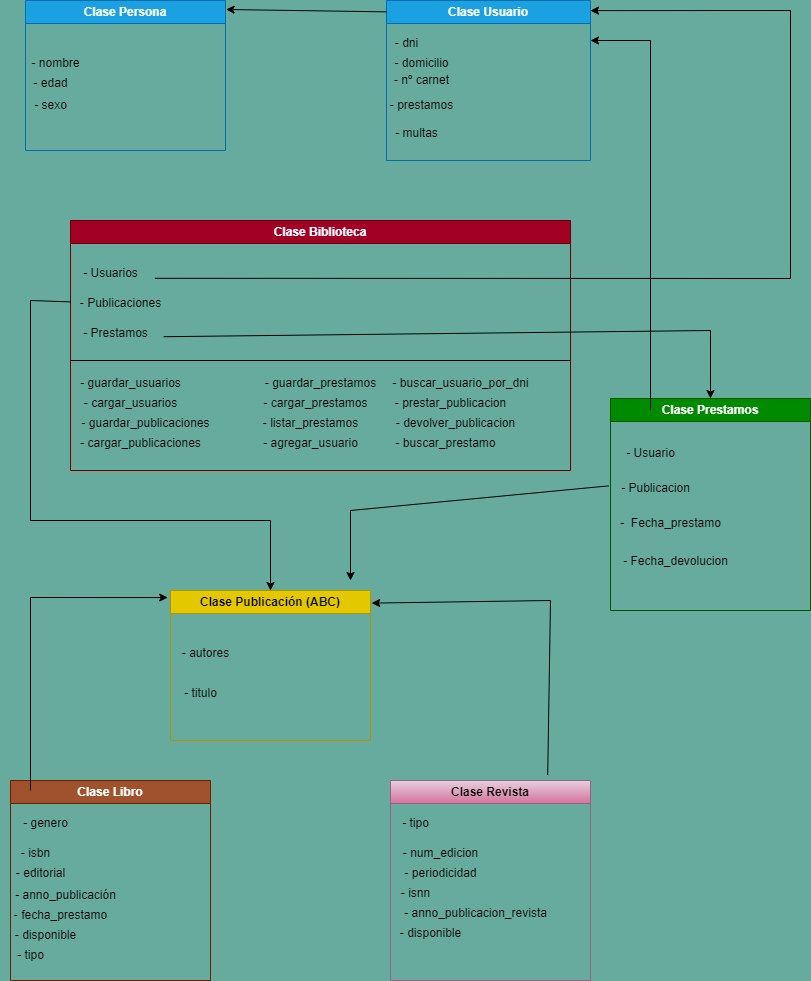

The diagram above was exported from draw.io. Its source (the exported page's mxGraphModel, read from the mxfile embedded in the PNG):
<mxGraphModel dx="1050" dy="541" grid="1" gridSize="10" guides="1" tooltips="1" connect="1" arrows="0" fold="1" page="1" pageScale="1" pageWidth="827" pageHeight="1169" background="#67AB9F" math="0" shadow="0">
  <root>
    <mxCell id="0" />
    <mxCell id="1" parent="0" />
    <mxCell id="XoyixVXHN-xRBG8E5fDF-1" value="Clase Persona" style="swimlane;whiteSpace=wrap;html=1;fillColor=#1ba1e2;fontColor=#ffffff;strokeColor=#006EAF;" vertex="1" parent="1">
      <mxGeometry x="35" y="80" width="200" height="150" as="geometry" />
    </mxCell>
    <mxCell id="XoyixVXHN-xRBG8E5fDF-6" value="- sexo" style="text;html=1;align=center;verticalAlign=middle;resizable=0;points=[];autosize=1;strokeColor=none;fillColor=none;" vertex="1" parent="XoyixVXHN-xRBG8E5fDF-1">
      <mxGeometry x="-5" y="90" width="60" height="30" as="geometry" />
    </mxCell>
    <mxCell id="XoyixVXHN-xRBG8E5fDF-3" value="- edad" style="text;html=1;align=center;verticalAlign=middle;resizable=0;points=[];autosize=1;strokeColor=none;fillColor=none;" vertex="1" parent="XoyixVXHN-xRBG8E5fDF-1">
      <mxGeometry x="-5" y="68" width="60" height="30" as="geometry" />
    </mxCell>
    <mxCell id="XoyixVXHN-xRBG8E5fDF-2" value="- nombre" style="text;html=1;align=center;verticalAlign=middle;resizable=0;points=[];autosize=1;strokeColor=none;fillColor=none;" vertex="1" parent="1">
      <mxGeometry x="30" y="128" width="70" height="30" as="geometry" />
    </mxCell>
    <mxCell id="XoyixVXHN-xRBG8E5fDF-7" value="Clase Usuario" style="swimlane;whiteSpace=wrap;html=1;fillColor=#1ba1e2;fontColor=#ffffff;strokeColor=#006EAF;" vertex="1" parent="1">
      <mxGeometry x="396" y="80" width="204" height="160" as="geometry" />
    </mxCell>
    <mxCell id="XoyixVXHN-xRBG8E5fDF-9" value="- dni" style="text;html=1;align=center;verticalAlign=middle;resizable=0;points=[];autosize=1;strokeColor=none;fillColor=none;" vertex="1" parent="XoyixVXHN-xRBG8E5fDF-7">
      <mxGeometry x="-5" y="28" width="50" height="30" as="geometry" />
    </mxCell>
    <mxCell id="XoyixVXHN-xRBG8E5fDF-10" value="- domicilio" style="text;html=1;align=center;verticalAlign=middle;resizable=0;points=[];autosize=1;strokeColor=none;fillColor=none;" vertex="1" parent="XoyixVXHN-xRBG8E5fDF-7">
      <mxGeometry x="-5" y="48" width="80" height="30" as="geometry" />
    </mxCell>
    <mxCell id="XoyixVXHN-xRBG8E5fDF-12" value="- prestamos" style="text;html=1;align=center;verticalAlign=middle;resizable=0;points=[];autosize=1;strokeColor=none;fillColor=none;" vertex="1" parent="XoyixVXHN-xRBG8E5fDF-7">
      <mxGeometry x="-10" y="90" width="90" height="30" as="geometry" />
    </mxCell>
    <mxCell id="XoyixVXHN-xRBG8E5fDF-11" value="- nº carnet" style="text;html=1;align=center;verticalAlign=middle;resizable=0;points=[];autosize=1;strokeColor=none;fillColor=none;" vertex="1" parent="XoyixVXHN-xRBG8E5fDF-7">
      <mxGeometry x="-5" y="65" width="80" height="30" as="geometry" />
    </mxCell>
    <mxCell id="XoyixVXHN-xRBG8E5fDF-8" value="" style="endArrow=classic;html=1;rounded=0;exitX=0;exitY=0.071;exitDx=0;exitDy=0;exitPerimeter=0;entryX=1.003;entryY=0.06;entryDx=0;entryDy=0;entryPerimeter=0;" edge="1" parent="1" source="XoyixVXHN-xRBG8E5fDF-7" target="XoyixVXHN-xRBG8E5fDF-1">
      <mxGeometry width="50" height="50" relative="1" as="geometry">
        <mxPoint x="295" y="50" as="sourcePoint" />
        <mxPoint x="235" y="100" as="targetPoint" />
      </mxGeometry>
    </mxCell>
    <mxCell id="XoyixVXHN-xRBG8E5fDF-13" value="- multas" style="text;html=1;align=center;verticalAlign=middle;resizable=0;points=[];autosize=1;strokeColor=none;fillColor=none;" vertex="1" parent="1">
      <mxGeometry x="391" y="198" width="70" height="30" as="geometry" />
    </mxCell>
    <mxCell id="XoyixVXHN-xRBG8E5fDF-18" value="Clase Publicación (ABC)" style="swimlane;whiteSpace=wrap;html=1;fillColor=#e3c800;fontColor=#000000;strokeColor=#B09500;" vertex="1" parent="1">
      <mxGeometry x="180" y="670" width="200" height="150" as="geometry" />
    </mxCell>
    <mxCell id="XoyixVXHN-xRBG8E5fDF-19" value="- autores" style="text;html=1;align=center;verticalAlign=middle;resizable=0;points=[];autosize=1;strokeColor=none;fillColor=none;" vertex="1" parent="XoyixVXHN-xRBG8E5fDF-18">
      <mxGeometry y="48" width="70" height="30" as="geometry" />
    </mxCell>
    <mxCell id="XoyixVXHN-xRBG8E5fDF-20" value="- titulo" style="text;html=1;align=center;verticalAlign=middle;resizable=0;points=[];autosize=1;strokeColor=none;fillColor=none;" vertex="1" parent="1">
      <mxGeometry x="180" y="758" width="60" height="30" as="geometry" />
    </mxCell>
    <mxCell id="XoyixVXHN-xRBG8E5fDF-21" value="Clase Libro" style="swimlane;whiteSpace=wrap;html=1;fillColor=#a0522d;fontColor=#ffffff;strokeColor=#6D1F00;" vertex="1" parent="1">
      <mxGeometry x="20" y="860" width="200" height="200" as="geometry" />
    </mxCell>
    <mxCell id="XoyixVXHN-xRBG8E5fDF-25" value="- editorial" style="text;html=1;align=center;verticalAlign=middle;resizable=0;points=[];autosize=1;strokeColor=none;fillColor=none;" vertex="1" parent="XoyixVXHN-xRBG8E5fDF-21">
      <mxGeometry x="-5" y="78" width="70" height="30" as="geometry" />
    </mxCell>
    <mxCell id="XoyixVXHN-xRBG8E5fDF-24" value="- isbn" style="text;html=1;align=center;verticalAlign=middle;resizable=0;points=[];autosize=1;strokeColor=none;fillColor=none;" vertex="1" parent="XoyixVXHN-xRBG8E5fDF-21">
      <mxGeometry y="58" width="50" height="30" as="geometry" />
    </mxCell>
    <mxCell id="XoyixVXHN-xRBG8E5fDF-28" value="- anno_publicación" style="text;html=1;align=center;verticalAlign=middle;resizable=0;points=[];autosize=1;strokeColor=none;fillColor=none;" vertex="1" parent="XoyixVXHN-xRBG8E5fDF-21">
      <mxGeometry x="-5" y="100" width="120" height="30" as="geometry" />
    </mxCell>
    <mxCell id="XoyixVXHN-xRBG8E5fDF-29" value="- fecha_prestamo" style="text;html=1;align=center;verticalAlign=middle;resizable=0;points=[];autosize=1;strokeColor=none;fillColor=none;" vertex="1" parent="XoyixVXHN-xRBG8E5fDF-21">
      <mxGeometry x="-10" y="120" width="120" height="30" as="geometry" />
    </mxCell>
    <mxCell id="XoyixVXHN-xRBG8E5fDF-30" value="- disponible" style="text;html=1;align=center;verticalAlign=middle;resizable=0;points=[];autosize=1;strokeColor=none;fillColor=none;" vertex="1" parent="XoyixVXHN-xRBG8E5fDF-21">
      <mxGeometry x="-5" y="140" width="80" height="30" as="geometry" />
    </mxCell>
    <mxCell id="XoyixVXHN-xRBG8E5fDF-31" value="- tipo" style="text;html=1;align=center;verticalAlign=middle;resizable=0;points=[];autosize=1;strokeColor=none;fillColor=none;" vertex="1" parent="XoyixVXHN-xRBG8E5fDF-21">
      <mxGeometry x="-5" y="160" width="50" height="30" as="geometry" />
    </mxCell>
    <mxCell id="XoyixVXHN-xRBG8E5fDF-23" value="- genero" style="text;html=1;align=center;verticalAlign=middle;resizable=0;points=[];autosize=1;strokeColor=none;fillColor=none;" vertex="1" parent="XoyixVXHN-xRBG8E5fDF-21">
      <mxGeometry y="28" width="70" height="30" as="geometry" />
    </mxCell>
    <mxCell id="XoyixVXHN-xRBG8E5fDF-22" value="Clase Revista" style="swimlane;whiteSpace=wrap;html=1;fillColor=#e6d0de;gradientColor=#d5739d;strokeColor=#996185;" vertex="1" parent="1">
      <mxGeometry x="400" y="860" width="200" height="200" as="geometry" />
    </mxCell>
    <mxCell id="XoyixVXHN-xRBG8E5fDF-33" value="- tipo" style="text;html=1;align=center;verticalAlign=middle;resizable=0;points=[];autosize=1;strokeColor=none;fillColor=none;" vertex="1" parent="XoyixVXHN-xRBG8E5fDF-22">
      <mxGeometry y="28" width="50" height="30" as="geometry" />
    </mxCell>
    <mxCell id="XoyixVXHN-xRBG8E5fDF-34" value="- num_edicion" style="text;html=1;align=center;verticalAlign=middle;resizable=0;points=[];autosize=1;strokeColor=none;fillColor=none;" vertex="1" parent="XoyixVXHN-xRBG8E5fDF-22">
      <mxGeometry y="58" width="100" height="30" as="geometry" />
    </mxCell>
    <mxCell id="XoyixVXHN-xRBG8E5fDF-35" value="- periodicidad" style="text;html=1;align=center;verticalAlign=middle;resizable=0;points=[];autosize=1;strokeColor=none;fillColor=none;" vertex="1" parent="XoyixVXHN-xRBG8E5fDF-22">
      <mxGeometry y="78" width="100" height="30" as="geometry" />
    </mxCell>
    <mxCell id="XoyixVXHN-xRBG8E5fDF-36" value="- isnn" style="text;html=1;align=center;verticalAlign=middle;resizable=0;points=[];autosize=1;strokeColor=none;fillColor=none;" vertex="1" parent="XoyixVXHN-xRBG8E5fDF-22">
      <mxGeometry y="98" width="50" height="30" as="geometry" />
    </mxCell>
    <mxCell id="XoyixVXHN-xRBG8E5fDF-37" value="- anno_publicacion_revista" style="text;html=1;align=center;verticalAlign=middle;resizable=0;points=[];autosize=1;strokeColor=none;fillColor=none;" vertex="1" parent="XoyixVXHN-xRBG8E5fDF-22">
      <mxGeometry y="118" width="170" height="30" as="geometry" />
    </mxCell>
    <mxCell id="XoyixVXHN-xRBG8E5fDF-38" value="- disponible" style="text;html=1;align=center;verticalAlign=middle;resizable=0;points=[];autosize=1;strokeColor=none;fillColor=none;" vertex="1" parent="XoyixVXHN-xRBG8E5fDF-22">
      <mxGeometry y="138" width="80" height="30" as="geometry" />
    </mxCell>
    <mxCell id="XoyixVXHN-xRBG8E5fDF-32" value="" style="endArrow=classic;html=1;rounded=0;entryX=-0.014;entryY=0.047;entryDx=0;entryDy=0;entryPerimeter=0;" edge="1" parent="1" target="XoyixVXHN-xRBG8E5fDF-18">
      <mxGeometry width="50" height="50" relative="1" as="geometry">
        <mxPoint x="40" y="870" as="sourcePoint" />
        <mxPoint x="60" y="680" as="targetPoint" />
        <Array as="points">
          <mxPoint x="40" y="677" />
        </Array>
      </mxGeometry>
    </mxCell>
    <mxCell id="XoyixVXHN-xRBG8E5fDF-39" value="" style="endArrow=classic;html=1;rounded=0;exitX=0.786;exitY=-0.027;exitDx=0;exitDy=0;entryX=1.006;entryY=0.084;entryDx=0;entryDy=0;entryPerimeter=0;exitPerimeter=0;" edge="1" parent="1" source="XoyixVXHN-xRBG8E5fDF-22" target="XoyixVXHN-xRBG8E5fDF-18">
      <mxGeometry width="50" height="50" relative="1" as="geometry">
        <mxPoint x="410" y="830" as="sourcePoint" />
        <mxPoint x="550" y="680" as="targetPoint" />
        <Array as="points">
          <mxPoint x="560" y="680" />
        </Array>
      </mxGeometry>
    </mxCell>
    <mxCell id="XoyixVXHN-xRBG8E5fDF-40" value="Clase Biblioteca" style="swimlane;whiteSpace=wrap;html=1;fillColor=#a20025;fontColor=#ffffff;strokeColor=#6F0000;" vertex="1" parent="1">
      <mxGeometry x="80" y="300" width="500" height="250" as="geometry" />
    </mxCell>
    <mxCell id="XoyixVXHN-xRBG8E5fDF-41" value="- Usuarios" style="text;html=1;align=center;verticalAlign=middle;resizable=0;points=[];autosize=1;strokeColor=none;fillColor=none;" vertex="1" parent="XoyixVXHN-xRBG8E5fDF-40">
      <mxGeometry y="38" width="80" height="30" as="geometry" />
    </mxCell>
    <mxCell id="XoyixVXHN-xRBG8E5fDF-42" value="- Publicaciones" style="text;html=1;align=center;verticalAlign=middle;resizable=0;points=[];autosize=1;strokeColor=none;fillColor=none;" vertex="1" parent="XoyixVXHN-xRBG8E5fDF-40">
      <mxGeometry y="68" width="100" height="30" as="geometry" />
    </mxCell>
    <mxCell id="XoyixVXHN-xRBG8E5fDF-43" value="- Prestamos" style="text;html=1;align=center;verticalAlign=middle;resizable=0;points=[];autosize=1;strokeColor=none;fillColor=none;" vertex="1" parent="XoyixVXHN-xRBG8E5fDF-40">
      <mxGeometry y="98" width="90" height="30" as="geometry" />
    </mxCell>
    <mxCell id="XoyixVXHN-xRBG8E5fDF-56" value="- guardar_usuarios" style="text;html=1;align=center;verticalAlign=middle;resizable=0;points=[];autosize=1;strokeColor=none;fillColor=none;" vertex="1" parent="XoyixVXHN-xRBG8E5fDF-40">
      <mxGeometry y="148" width="120" height="30" as="geometry" />
    </mxCell>
    <mxCell id="XoyixVXHN-xRBG8E5fDF-57" value="- cargar_usuarios" style="text;html=1;align=center;verticalAlign=middle;resizable=0;points=[];autosize=1;strokeColor=none;fillColor=none;" vertex="1" parent="XoyixVXHN-xRBG8E5fDF-40">
      <mxGeometry y="168" width="120" height="30" as="geometry" />
    </mxCell>
    <mxCell id="XoyixVXHN-xRBG8E5fDF-58" value="- guardar_publicaciones" style="text;html=1;align=center;verticalAlign=middle;resizable=0;points=[];autosize=1;strokeColor=none;fillColor=none;" vertex="1" parent="XoyixVXHN-xRBG8E5fDF-40">
      <mxGeometry y="188" width="150" height="30" as="geometry" />
    </mxCell>
    <mxCell id="XoyixVXHN-xRBG8E5fDF-59" value="- cargar_publicaciones" style="text;html=1;align=center;verticalAlign=middle;resizable=0;points=[];autosize=1;strokeColor=none;fillColor=none;" vertex="1" parent="XoyixVXHN-xRBG8E5fDF-40">
      <mxGeometry y="208" width="140" height="30" as="geometry" />
    </mxCell>
    <mxCell id="XoyixVXHN-xRBG8E5fDF-60" value="- guardar_prestamos" style="text;html=1;align=center;verticalAlign=middle;resizable=0;points=[];autosize=1;strokeColor=none;fillColor=none;" vertex="1" parent="XoyixVXHN-xRBG8E5fDF-40">
      <mxGeometry x="185" y="148" width="130" height="30" as="geometry" />
    </mxCell>
    <mxCell id="XoyixVXHN-xRBG8E5fDF-61" value="- cargar_prestamos" style="text;html=1;align=center;verticalAlign=middle;resizable=0;points=[];autosize=1;strokeColor=none;fillColor=none;" vertex="1" parent="XoyixVXHN-xRBG8E5fDF-40">
      <mxGeometry x="180" y="168" width="130" height="30" as="geometry" />
    </mxCell>
    <mxCell id="XoyixVXHN-xRBG8E5fDF-62" value="- listar_prestamos" style="text;html=1;align=center;verticalAlign=middle;resizable=0;points=[];autosize=1;strokeColor=none;fillColor=none;" vertex="1" parent="XoyixVXHN-xRBG8E5fDF-40">
      <mxGeometry x="180" y="188" width="120" height="30" as="geometry" />
    </mxCell>
    <mxCell id="XoyixVXHN-xRBG8E5fDF-63" value="- agregar_usuario" style="text;html=1;align=center;verticalAlign=middle;resizable=0;points=[];autosize=1;strokeColor=none;fillColor=none;" vertex="1" parent="XoyixVXHN-xRBG8E5fDF-40">
      <mxGeometry x="180" y="208" width="120" height="30" as="geometry" />
    </mxCell>
    <mxCell id="XoyixVXHN-xRBG8E5fDF-64" value="- buscar_usuario_por_dni" style="text;html=1;align=center;verticalAlign=middle;resizable=0;points=[];autosize=1;strokeColor=none;fillColor=none;" vertex="1" parent="XoyixVXHN-xRBG8E5fDF-40">
      <mxGeometry x="310" y="148" width="160" height="30" as="geometry" />
    </mxCell>
    <mxCell id="XoyixVXHN-xRBG8E5fDF-65" value="- prestar_publicacion" style="text;html=1;align=center;verticalAlign=middle;resizable=0;points=[];autosize=1;strokeColor=none;fillColor=none;" vertex="1" parent="XoyixVXHN-xRBG8E5fDF-40">
      <mxGeometry x="315" y="168" width="130" height="30" as="geometry" />
    </mxCell>
    <mxCell id="XoyixVXHN-xRBG8E5fDF-66" value="- devolver_publicacion" style="text;html=1;align=center;verticalAlign=middle;resizable=0;points=[];autosize=1;strokeColor=none;fillColor=none;" vertex="1" parent="XoyixVXHN-xRBG8E5fDF-40">
      <mxGeometry x="315" y="188" width="140" height="30" as="geometry" />
    </mxCell>
    <mxCell id="XoyixVXHN-xRBG8E5fDF-67" value="- buscar_prestamo" style="text;html=1;align=center;verticalAlign=middle;resizable=0;points=[];autosize=1;strokeColor=none;fillColor=none;" vertex="1" parent="XoyixVXHN-xRBG8E5fDF-40">
      <mxGeometry x="315" y="208" width="120" height="30" as="geometry" />
    </mxCell>
    <mxCell id="XoyixVXHN-xRBG8E5fDF-44" value="" style="endArrow=classic;html=1;rounded=0;exitX=1.055;exitY=0.66;exitDx=0;exitDy=0;exitPerimeter=0;entryX=1;entryY=0.063;entryDx=0;entryDy=0;entryPerimeter=0;" edge="1" parent="1" source="XoyixVXHN-xRBG8E5fDF-41" target="XoyixVXHN-xRBG8E5fDF-7">
      <mxGeometry width="50" height="50" relative="1" as="geometry">
        <mxPoint x="260" y="388" as="sourcePoint" />
        <mxPoint x="720" y="100" as="targetPoint" />
        <Array as="points">
          <mxPoint x="800" y="358" />
          <mxPoint x="800" y="90" />
        </Array>
      </mxGeometry>
    </mxCell>
    <mxCell id="XoyixVXHN-xRBG8E5fDF-45" value="" style="endArrow=classic;html=1;rounded=0;entryX=0.5;entryY=0;entryDx=0;entryDy=0;exitX=0.004;exitY=0.447;exitDx=0;exitDy=0;exitPerimeter=0;" edge="1" parent="1" source="XoyixVXHN-xRBG8E5fDF-42" target="XoyixVXHN-xRBG8E5fDF-18">
      <mxGeometry width="50" height="50" relative="1" as="geometry">
        <mxPoint x="40" y="390" as="sourcePoint" />
        <mxPoint x="190" y="660" as="targetPoint" />
        <Array as="points">
          <mxPoint x="40" y="380" />
          <mxPoint x="40" y="600" />
          <mxPoint x="280" y="600" />
        </Array>
      </mxGeometry>
    </mxCell>
    <mxCell id="XoyixVXHN-xRBG8E5fDF-46" value="Clase Prestamos" style="swimlane;whiteSpace=wrap;html=1;startSize=23;fillColor=#008a00;fontColor=#ffffff;strokeColor=#005700;" vertex="1" parent="1">
      <mxGeometry x="620" y="478" width="200" height="212" as="geometry" />
    </mxCell>
    <mxCell id="XoyixVXHN-xRBG8E5fDF-48" value="- Publicacion" style="text;html=1;align=center;verticalAlign=middle;resizable=0;points=[];autosize=1;strokeColor=none;fillColor=none;" vertex="1" parent="XoyixVXHN-xRBG8E5fDF-46">
      <mxGeometry y="75" width="90" height="30" as="geometry" />
    </mxCell>
    <mxCell id="XoyixVXHN-xRBG8E5fDF-49" value="-&amp;nbsp; Fecha_prestamo" style="text;html=1;align=center;verticalAlign=middle;resizable=0;points=[];autosize=1;strokeColor=none;fillColor=none;" vertex="1" parent="XoyixVXHN-xRBG8E5fDF-46">
      <mxGeometry y="110" width="120" height="30" as="geometry" />
    </mxCell>
    <mxCell id="XoyixVXHN-xRBG8E5fDF-50" value="- Fecha_devolucion" style="text;html=1;align=center;verticalAlign=middle;resizable=0;points=[];autosize=1;strokeColor=none;fillColor=none;" vertex="1" parent="XoyixVXHN-xRBG8E5fDF-46">
      <mxGeometry y="148" width="130" height="30" as="geometry" />
    </mxCell>
    <mxCell id="XoyixVXHN-xRBG8E5fDF-47" value="- Usuario" style="text;html=1;align=center;verticalAlign=middle;resizable=0;points=[];autosize=1;strokeColor=none;fillColor=none;" vertex="1" parent="1">
      <mxGeometry x="625" y="518" width="70" height="30" as="geometry" />
    </mxCell>
    <mxCell id="XoyixVXHN-xRBG8E5fDF-51" value="" style="endArrow=classic;html=1;rounded=0;entryX=1;entryY=0.25;entryDx=0;entryDy=0;" edge="1" parent="1" target="XoyixVXHN-xRBG8E5fDF-7">
      <mxGeometry width="50" height="50" relative="1" as="geometry">
        <mxPoint x="660" y="490" as="sourcePoint" />
        <mxPoint x="660" y="120" as="targetPoint" />
        <Array as="points">
          <mxPoint x="660" y="120" />
        </Array>
      </mxGeometry>
    </mxCell>
    <mxCell id="XoyixVXHN-xRBG8E5fDF-52" value="" style="endArrow=classic;html=1;rounded=0;exitX=-0.022;exitY=0.413;exitDx=0;exitDy=0;exitPerimeter=0;" edge="1" parent="1" source="XoyixVXHN-xRBG8E5fDF-48">
      <mxGeometry width="50" height="50" relative="1" as="geometry">
        <mxPoint x="410" y="540" as="sourcePoint" />
        <mxPoint x="360" y="660" as="targetPoint" />
        <Array as="points">
          <mxPoint x="360" y="590" />
        </Array>
      </mxGeometry>
    </mxCell>
    <mxCell id="XoyixVXHN-xRBG8E5fDF-53" value="" style="endArrow=classic;html=1;rounded=0;exitX=1.036;exitY=0.607;exitDx=0;exitDy=0;exitPerimeter=0;entryX=0.5;entryY=0;entryDx=0;entryDy=0;" edge="1" parent="1" source="XoyixVXHN-xRBG8E5fDF-43" target="XoyixVXHN-xRBG8E5fDF-46">
      <mxGeometry width="50" height="50" relative="1" as="geometry">
        <mxPoint x="420" y="480" as="sourcePoint" />
        <mxPoint x="730" y="416" as="targetPoint" />
        <Array as="points">
          <mxPoint x="720" y="410" />
        </Array>
      </mxGeometry>
    </mxCell>
    <mxCell id="XoyixVXHN-xRBG8E5fDF-54" value="" style="endArrow=none;html=1;rounded=0;" edge="1" parent="1">
      <mxGeometry width="50" height="50" relative="1" as="geometry">
        <mxPoint x="80" y="440" as="sourcePoint" />
        <mxPoint x="580" y="440" as="targetPoint" />
      </mxGeometry>
    </mxCell>
  </root>
</mxGraphModel>